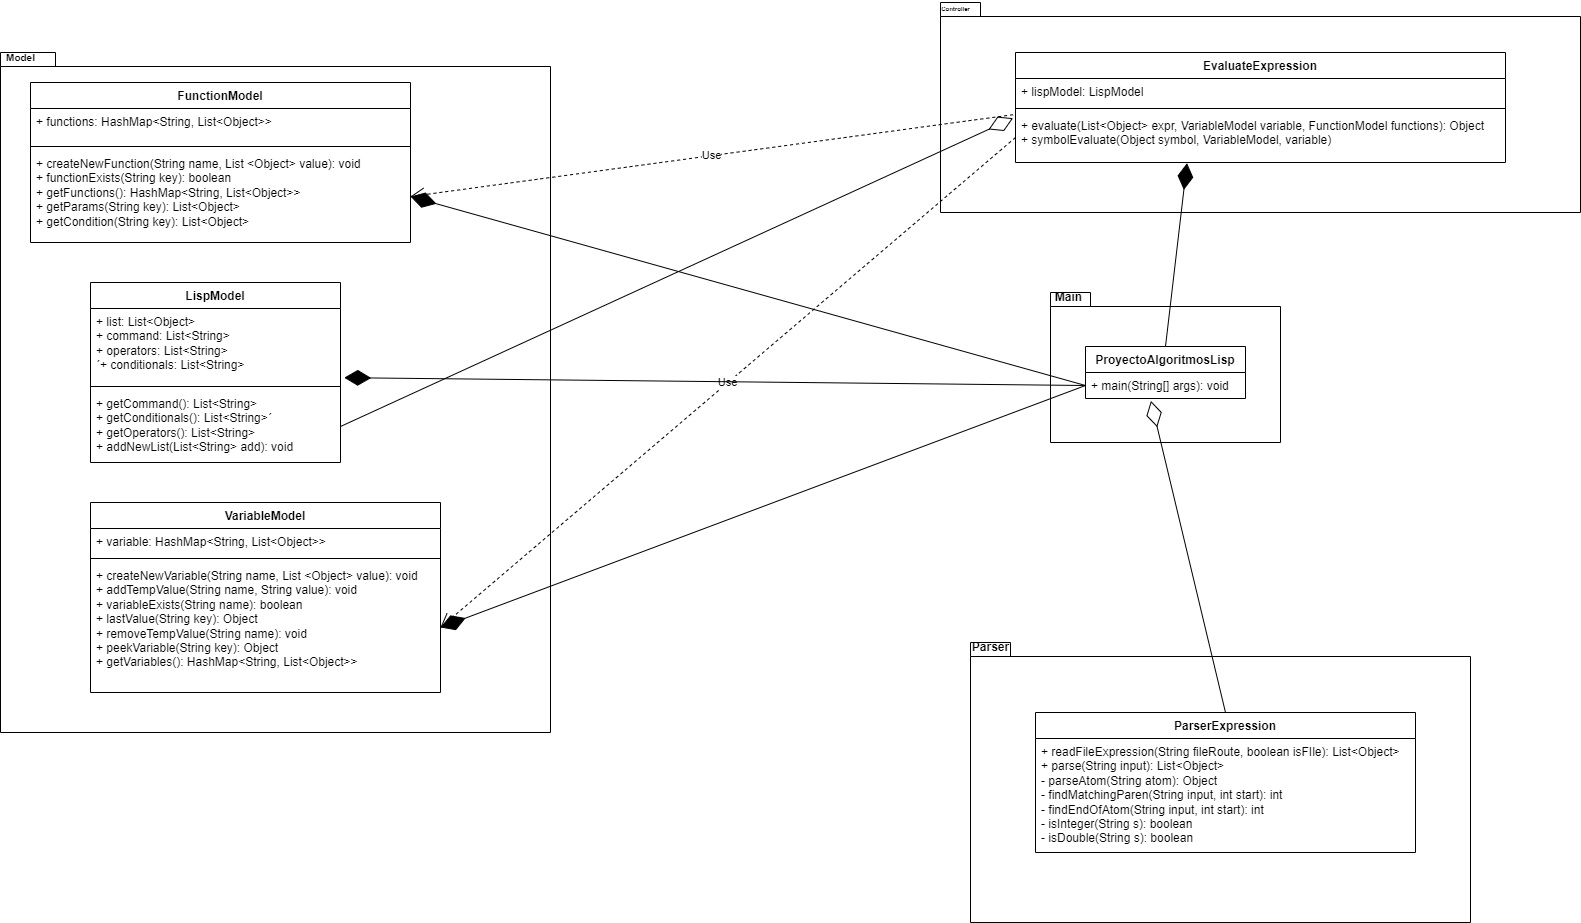

The diagram above was exported from draw.io. Its source (the exported page's mxGraphModel, read from the mxfile embedded in the PNG):
<mxGraphModel dx="1986" dy="1146" grid="1" gridSize="10" guides="1" tooltips="1" connect="1" arrows="1" fold="1" page="1" pageScale="1" pageWidth="850" pageHeight="1100" math="0" shadow="0">
  <root>
    <mxCell id="0" />
    <mxCell id="1" parent="0" />
    <mxCell id="ESx3xYkqNVzeQ60ivgDG-2" value="" style="shape=folder;fontStyle=1;spacingTop=10;tabWidth=40;tabHeight=14;tabPosition=left;html=1;whiteSpace=wrap;" vertex="1" parent="1">
      <mxGeometry x="1020" y="730" width="500" height="280" as="geometry" />
    </mxCell>
    <mxCell id="ESx3xYkqNVzeQ60ivgDG-3" value="&lt;br&gt;" style="shape=folder;fontStyle=1;spacingTop=10;tabWidth=40;tabHeight=14;tabPosition=left;html=1;whiteSpace=wrap;" vertex="1" parent="1">
      <mxGeometry x="990" y="90" width="640" height="210" as="geometry" />
    </mxCell>
    <mxCell id="ESx3xYkqNVzeQ60ivgDG-4" value="" style="shape=folder;fontStyle=1;spacingTop=10;tabWidth=40;tabHeight=14;tabPosition=left;html=1;whiteSpace=wrap;" vertex="1" parent="1">
      <mxGeometry x="1100" y="380" width="230" height="150" as="geometry" />
    </mxCell>
    <mxCell id="ESx3xYkqNVzeQ60ivgDG-1" value="" style="shape=folder;fontStyle=1;spacingTop=10;tabWidth=40;tabHeight=14;tabPosition=left;html=1;whiteSpace=wrap;" vertex="1" parent="1">
      <mxGeometry x="50" y="140" width="550" height="680" as="geometry" />
    </mxCell>
    <mxCell id="ESx3xYkqNVzeQ60ivgDG-5" value="Model" style="text;align=center;fontStyle=1;verticalAlign=middle;spacingLeft=3;spacingRight=3;strokeColor=none;rotatable=0;points=[[0,0.5],[1,0.5]];portConstraint=eastwest;html=1;fontSize=10;" vertex="1" parent="1">
      <mxGeometry x="60" y="140" width="20" height="10" as="geometry" />
    </mxCell>
    <mxCell id="ESx3xYkqNVzeQ60ivgDG-6" value="FunctionModel" style="swimlane;fontStyle=1;align=center;verticalAlign=top;childLayout=stackLayout;horizontal=1;startSize=26;horizontalStack=0;resizeParent=1;resizeParentMax=0;resizeLast=0;collapsible=1;marginBottom=0;whiteSpace=wrap;html=1;" vertex="1" parent="1">
      <mxGeometry x="80" y="170" width="380" height="160" as="geometry" />
    </mxCell>
    <mxCell id="ESx3xYkqNVzeQ60ivgDG-7" value="+ functions: HashMap&amp;lt;String, List&amp;lt;Object&amp;gt;&amp;gt;" style="text;strokeColor=none;fillColor=none;align=left;verticalAlign=top;spacingLeft=4;spacingRight=4;overflow=hidden;rotatable=0;points=[[0,0.5],[1,0.5]];portConstraint=eastwest;whiteSpace=wrap;html=1;" vertex="1" parent="ESx3xYkqNVzeQ60ivgDG-6">
      <mxGeometry y="26" width="380" height="34" as="geometry" />
    </mxCell>
    <mxCell id="ESx3xYkqNVzeQ60ivgDG-8" value="" style="line;strokeWidth=1;fillColor=none;align=left;verticalAlign=middle;spacingTop=-1;spacingLeft=3;spacingRight=3;rotatable=0;labelPosition=right;points=[];portConstraint=eastwest;strokeColor=inherit;" vertex="1" parent="ESx3xYkqNVzeQ60ivgDG-6">
      <mxGeometry y="60" width="380" height="8" as="geometry" />
    </mxCell>
    <mxCell id="ESx3xYkqNVzeQ60ivgDG-9" value="+ createNewFunction(String name, List &amp;lt;Object&amp;gt; value): void&lt;br&gt;+ functionExists(String key): boolean&amp;nbsp;&lt;br&gt;+ getFunctions(): HashMap&amp;lt;String, List&amp;lt;Object&amp;gt;&amp;gt;&lt;br&gt;+ getParams(String key): List&amp;lt;Object&amp;gt;&lt;br&gt;+ getCondition(String key): List&amp;lt;Object&amp;gt;" style="text;strokeColor=none;fillColor=none;align=left;verticalAlign=top;spacingLeft=4;spacingRight=4;overflow=hidden;rotatable=0;points=[[0,0.5],[1,0.5]];portConstraint=eastwest;whiteSpace=wrap;html=1;" vertex="1" parent="ESx3xYkqNVzeQ60ivgDG-6">
      <mxGeometry y="68" width="380" height="92" as="geometry" />
    </mxCell>
    <mxCell id="ESx3xYkqNVzeQ60ivgDG-10" value="LispModel" style="swimlane;fontStyle=1;align=center;verticalAlign=top;childLayout=stackLayout;horizontal=1;startSize=26;horizontalStack=0;resizeParent=1;resizeParentMax=0;resizeLast=0;collapsible=1;marginBottom=0;whiteSpace=wrap;html=1;" vertex="1" parent="1">
      <mxGeometry x="140" y="370" width="250" height="180" as="geometry" />
    </mxCell>
    <mxCell id="ESx3xYkqNVzeQ60ivgDG-11" value="+ list: List&amp;lt;Object&amp;gt;&lt;br&gt;+ command: List&amp;lt;String&amp;gt;&lt;br&gt;+ operators: List&amp;lt;String&amp;gt;&lt;br&gt;´+ conditionals: List&amp;lt;String&amp;gt;" style="text;strokeColor=none;fillColor=none;align=left;verticalAlign=top;spacingLeft=4;spacingRight=4;overflow=hidden;rotatable=0;points=[[0,0.5],[1,0.5]];portConstraint=eastwest;whiteSpace=wrap;html=1;" vertex="1" parent="ESx3xYkqNVzeQ60ivgDG-10">
      <mxGeometry y="26" width="250" height="74" as="geometry" />
    </mxCell>
    <mxCell id="ESx3xYkqNVzeQ60ivgDG-12" value="" style="line;strokeWidth=1;fillColor=none;align=left;verticalAlign=middle;spacingTop=-1;spacingLeft=3;spacingRight=3;rotatable=0;labelPosition=right;points=[];portConstraint=eastwest;strokeColor=inherit;" vertex="1" parent="ESx3xYkqNVzeQ60ivgDG-10">
      <mxGeometry y="100" width="250" height="8" as="geometry" />
    </mxCell>
    <mxCell id="ESx3xYkqNVzeQ60ivgDG-13" value="+ getCommand(): List&amp;lt;String&amp;gt;&lt;br&gt;+ getConditionals(): List&amp;lt;String&amp;gt;´&lt;br&gt;+ getOperators(): List&amp;lt;String&amp;gt;&lt;br&gt;+ addNewList(List&amp;lt;String&amp;gt; add): void" style="text;strokeColor=none;fillColor=none;align=left;verticalAlign=top;spacingLeft=4;spacingRight=4;overflow=hidden;rotatable=0;points=[[0,0.5],[1,0.5]];portConstraint=eastwest;whiteSpace=wrap;html=1;" vertex="1" parent="ESx3xYkqNVzeQ60ivgDG-10">
      <mxGeometry y="108" width="250" height="72" as="geometry" />
    </mxCell>
    <mxCell id="ESx3xYkqNVzeQ60ivgDG-14" value="VariableModel" style="swimlane;fontStyle=1;align=center;verticalAlign=top;childLayout=stackLayout;horizontal=1;startSize=26;horizontalStack=0;resizeParent=1;resizeParentMax=0;resizeLast=0;collapsible=1;marginBottom=0;whiteSpace=wrap;html=1;" vertex="1" parent="1">
      <mxGeometry x="140" y="590" width="350" height="190" as="geometry" />
    </mxCell>
    <mxCell id="ESx3xYkqNVzeQ60ivgDG-15" value="+ variable: HashMap&amp;lt;String, List&amp;lt;Object&amp;gt;&amp;gt;" style="text;strokeColor=none;fillColor=none;align=left;verticalAlign=top;spacingLeft=4;spacingRight=4;overflow=hidden;rotatable=0;points=[[0,0.5],[1,0.5]];portConstraint=eastwest;whiteSpace=wrap;html=1;" vertex="1" parent="ESx3xYkqNVzeQ60ivgDG-14">
      <mxGeometry y="26" width="350" height="26" as="geometry" />
    </mxCell>
    <mxCell id="ESx3xYkqNVzeQ60ivgDG-16" value="" style="line;strokeWidth=1;fillColor=none;align=left;verticalAlign=middle;spacingTop=-1;spacingLeft=3;spacingRight=3;rotatable=0;labelPosition=right;points=[];portConstraint=eastwest;strokeColor=inherit;" vertex="1" parent="ESx3xYkqNVzeQ60ivgDG-14">
      <mxGeometry y="52" width="350" height="8" as="geometry" />
    </mxCell>
    <mxCell id="ESx3xYkqNVzeQ60ivgDG-17" value="+ createNewVariable(String name, List &amp;lt;Object&amp;gt; value): void&lt;br&gt;+ addTempValue(String name, String value): void&lt;br&gt;+ variableExists(String name): boolean&amp;nbsp;&lt;br&gt;+ lastValue(String key): Object&lt;br&gt;+ removeTempValue(String name): void&lt;br&gt;+ peekVariable(String key): Object&amp;nbsp;&lt;br&gt;+ getVariables(): HashMap&amp;lt;String, List&amp;lt;Object&amp;gt;&amp;gt;" style="text;strokeColor=none;fillColor=none;align=left;verticalAlign=top;spacingLeft=4;spacingRight=4;overflow=hidden;rotatable=0;points=[[0,0.5],[1,0.5]];portConstraint=eastwest;whiteSpace=wrap;html=1;" vertex="1" parent="ESx3xYkqNVzeQ60ivgDG-14">
      <mxGeometry y="60" width="350" height="130" as="geometry" />
    </mxCell>
    <mxCell id="ESx3xYkqNVzeQ60ivgDG-18" value="EvaluateExpression" style="swimlane;fontStyle=1;align=center;verticalAlign=top;childLayout=stackLayout;horizontal=1;startSize=26;horizontalStack=0;resizeParent=1;resizeParentMax=0;resizeLast=0;collapsible=1;marginBottom=0;whiteSpace=wrap;html=1;" vertex="1" parent="1">
      <mxGeometry x="1065" y="140" width="490" height="110" as="geometry" />
    </mxCell>
    <mxCell id="ESx3xYkqNVzeQ60ivgDG-19" value="+ lispModel: LispModel" style="text;strokeColor=none;fillColor=none;align=left;verticalAlign=top;spacingLeft=4;spacingRight=4;overflow=hidden;rotatable=0;points=[[0,0.5],[1,0.5]];portConstraint=eastwest;whiteSpace=wrap;html=1;" vertex="1" parent="ESx3xYkqNVzeQ60ivgDG-18">
      <mxGeometry y="26" width="490" height="26" as="geometry" />
    </mxCell>
    <mxCell id="ESx3xYkqNVzeQ60ivgDG-20" value="" style="line;strokeWidth=1;fillColor=none;align=left;verticalAlign=middle;spacingTop=-1;spacingLeft=3;spacingRight=3;rotatable=0;labelPosition=right;points=[];portConstraint=eastwest;strokeColor=inherit;" vertex="1" parent="ESx3xYkqNVzeQ60ivgDG-18">
      <mxGeometry y="52" width="490" height="8" as="geometry" />
    </mxCell>
    <mxCell id="ESx3xYkqNVzeQ60ivgDG-21" value="+ evaluate(List&amp;lt;Object&amp;gt; expr, VariableModel variable, FunctionModel functions): Object&amp;nbsp;&lt;br&gt;+ symbolEvaluate(Object symbol, VariableModel, variable)" style="text;strokeColor=none;fillColor=none;align=left;verticalAlign=top;spacingLeft=4;spacingRight=4;overflow=hidden;rotatable=0;points=[[0,0.5],[1,0.5]];portConstraint=eastwest;whiteSpace=wrap;html=1;" vertex="1" parent="ESx3xYkqNVzeQ60ivgDG-18">
      <mxGeometry y="60" width="490" height="50" as="geometry" />
    </mxCell>
    <mxCell id="ESx3xYkqNVzeQ60ivgDG-22" value="ParserExpression" style="swimlane;fontStyle=1;align=center;verticalAlign=top;childLayout=stackLayout;horizontal=1;startSize=26;horizontalStack=0;resizeParent=1;resizeParentMax=0;resizeLast=0;collapsible=1;marginBottom=0;whiteSpace=wrap;html=1;" vertex="1" parent="1">
      <mxGeometry x="1085" y="800" width="380" height="140" as="geometry" />
    </mxCell>
    <mxCell id="ESx3xYkqNVzeQ60ivgDG-25" value="+ readFileExpression(String fileRoute, boolean isFIle): List&amp;lt;Object&amp;gt;&lt;br&gt;+ parse(String input): List&amp;lt;Object&amp;gt;&lt;br&gt;- parseAtom(String atom): Object&lt;br&gt;- findMatchingParen(String input, int start): int&lt;br&gt;- findEndOfAtom(String input, int start): int&lt;br&gt;- isInteger(String s): boolean&lt;br&gt;- isDouble(String s): boolean" style="text;strokeColor=none;fillColor=none;align=left;verticalAlign=top;spacingLeft=4;spacingRight=4;overflow=hidden;rotatable=0;points=[[0,0.5],[1,0.5]];portConstraint=eastwest;whiteSpace=wrap;html=1;" vertex="1" parent="ESx3xYkqNVzeQ60ivgDG-22">
      <mxGeometry y="26" width="380" height="114" as="geometry" />
    </mxCell>
    <mxCell id="ESx3xYkqNVzeQ60ivgDG-26" value="ProyectoAlgoritmosLisp" style="swimlane;fontStyle=1;align=center;verticalAlign=top;childLayout=stackLayout;horizontal=1;startSize=26;horizontalStack=0;resizeParent=1;resizeParentMax=0;resizeLast=0;collapsible=1;marginBottom=0;whiteSpace=wrap;html=1;" vertex="1" parent="1">
      <mxGeometry x="1135" y="434" width="160" height="52" as="geometry" />
    </mxCell>
    <mxCell id="ESx3xYkqNVzeQ60ivgDG-29" value="+ main(String[] args): void" style="text;strokeColor=none;fillColor=none;align=left;verticalAlign=top;spacingLeft=4;spacingRight=4;overflow=hidden;rotatable=0;points=[[0,0.5],[1,0.5]];portConstraint=eastwest;whiteSpace=wrap;html=1;" vertex="1" parent="ESx3xYkqNVzeQ60ivgDG-26">
      <mxGeometry y="26" width="160" height="26" as="geometry" />
    </mxCell>
    <mxCell id="ESx3xYkqNVzeQ60ivgDG-30" value="Use" style="endArrow=open;endSize=12;dashed=1;html=1;rounded=0;entryX=1;entryY=0.5;entryDx=0;entryDy=0;exitX=0;exitY=0.5;exitDx=0;exitDy=0;" edge="1" parent="1" source="ESx3xYkqNVzeQ60ivgDG-21" target="ESx3xYkqNVzeQ60ivgDG-17">
      <mxGeometry width="160" relative="1" as="geometry">
        <mxPoint x="820" y="434" as="sourcePoint" />
        <mxPoint x="980" y="434" as="targetPoint" />
      </mxGeometry>
    </mxCell>
    <mxCell id="ESx3xYkqNVzeQ60ivgDG-32" value="Use" style="endArrow=open;endSize=12;dashed=1;html=1;rounded=0;entryX=1;entryY=0.5;entryDx=0;entryDy=0;exitX=-0.005;exitY=0.044;exitDx=0;exitDy=0;exitPerimeter=0;" edge="1" parent="1" source="ESx3xYkqNVzeQ60ivgDG-21" target="ESx3xYkqNVzeQ60ivgDG-9">
      <mxGeometry width="160" relative="1" as="geometry">
        <mxPoint x="680" y="290" as="sourcePoint" />
        <mxPoint x="840" y="290" as="targetPoint" />
      </mxGeometry>
    </mxCell>
    <mxCell id="ESx3xYkqNVzeQ60ivgDG-33" value="" style="endArrow=diamondThin;endFill=0;endSize=24;html=1;rounded=0;entryX=-0.005;entryY=0.114;entryDx=0;entryDy=0;entryPerimeter=0;exitX=1;exitY=0.5;exitDx=0;exitDy=0;" edge="1" parent="1" source="ESx3xYkqNVzeQ60ivgDG-13" target="ESx3xYkqNVzeQ60ivgDG-21">
      <mxGeometry width="160" relative="1" as="geometry">
        <mxPoint x="460" y="500" as="sourcePoint" />
        <mxPoint x="620" y="500" as="targetPoint" />
      </mxGeometry>
    </mxCell>
    <mxCell id="ESx3xYkqNVzeQ60ivgDG-35" value="Parser" style="text;align=center;fontStyle=1;verticalAlign=middle;spacingLeft=3;spacingRight=3;strokeColor=none;rotatable=0;points=[[0,0.5],[1,0.5]];portConstraint=eastwest;html=1;" vertex="1" parent="1">
      <mxGeometry x="1030" y="730" width="20" height="10" as="geometry" />
    </mxCell>
    <mxCell id="ESx3xYkqNVzeQ60ivgDG-36" value="Main" style="text;align=center;fontStyle=1;verticalAlign=middle;spacingLeft=3;spacingRight=3;strokeColor=none;rotatable=0;points=[[0,0.5],[1,0.5]];portConstraint=eastwest;html=1;" vertex="1" parent="1">
      <mxGeometry x="1100" y="380" width="35" height="9" as="geometry" />
    </mxCell>
    <mxCell id="ESx3xYkqNVzeQ60ivgDG-37" value="&lt;font style=&quot;font-size: 6px;&quot;&gt;Controller&lt;/font&gt;" style="text;align=center;fontStyle=1;verticalAlign=middle;spacingLeft=3;spacingRight=3;strokeColor=none;rotatable=0;points=[[0,0.5],[1,0.5]];portConstraint=eastwest;html=1;" vertex="1" parent="1">
      <mxGeometry x="990" y="90" width="30" height="10" as="geometry" />
    </mxCell>
    <mxCell id="ESx3xYkqNVzeQ60ivgDG-38" value="" style="endArrow=diamondThin;endFill=1;endSize=24;html=1;rounded=0;entryX=0.35;entryY=1.013;entryDx=0;entryDy=0;entryPerimeter=0;exitX=0.5;exitY=0;exitDx=0;exitDy=0;" edge="1" parent="1" source="ESx3xYkqNVzeQ60ivgDG-26" target="ESx3xYkqNVzeQ60ivgDG-21">
      <mxGeometry width="160" relative="1" as="geometry">
        <mxPoint x="1120" y="390" as="sourcePoint" />
        <mxPoint x="1280" y="390" as="targetPoint" />
      </mxGeometry>
    </mxCell>
    <mxCell id="ESx3xYkqNVzeQ60ivgDG-39" value="" style="endArrow=diamondThin;endFill=0;endSize=24;html=1;rounded=0;entryX=0.409;entryY=1.094;entryDx=0;entryDy=0;entryPerimeter=0;exitX=0.5;exitY=0;exitDx=0;exitDy=0;" edge="1" parent="1" source="ESx3xYkqNVzeQ60ivgDG-22" target="ESx3xYkqNVzeQ60ivgDG-29">
      <mxGeometry width="160" relative="1" as="geometry">
        <mxPoint x="1180" y="740" as="sourcePoint" />
        <mxPoint x="1340" y="740" as="targetPoint" />
      </mxGeometry>
    </mxCell>
    <mxCell id="ESx3xYkqNVzeQ60ivgDG-40" value="" style="endArrow=diamondThin;endFill=1;endSize=24;html=1;rounded=0;entryX=1;entryY=0.5;entryDx=0;entryDy=0;exitX=0;exitY=0.5;exitDx=0;exitDy=0;" edge="1" parent="1" source="ESx3xYkqNVzeQ60ivgDG-29" target="ESx3xYkqNVzeQ60ivgDG-9">
      <mxGeometry width="160" relative="1" as="geometry">
        <mxPoint x="910" y="470" as="sourcePoint" />
        <mxPoint x="1070" y="470" as="targetPoint" />
      </mxGeometry>
    </mxCell>
    <mxCell id="ESx3xYkqNVzeQ60ivgDG-41" value="" style="endArrow=diamondThin;endFill=1;endSize=24;html=1;rounded=0;entryX=1.015;entryY=0.935;entryDx=0;entryDy=0;entryPerimeter=0;exitX=0;exitY=0.5;exitDx=0;exitDy=0;" edge="1" parent="1" source="ESx3xYkqNVzeQ60ivgDG-29" target="ESx3xYkqNVzeQ60ivgDG-11">
      <mxGeometry width="160" relative="1" as="geometry">
        <mxPoint x="940" y="580" as="sourcePoint" />
        <mxPoint x="1100" y="580" as="targetPoint" />
      </mxGeometry>
    </mxCell>
    <mxCell id="ESx3xYkqNVzeQ60ivgDG-42" value="" style="endArrow=diamondThin;endFill=1;endSize=24;html=1;rounded=0;entryX=1;entryY=0.5;entryDx=0;entryDy=0;exitX=0;exitY=0.5;exitDx=0;exitDy=0;" edge="1" parent="1" source="ESx3xYkqNVzeQ60ivgDG-29" target="ESx3xYkqNVzeQ60ivgDG-17">
      <mxGeometry width="160" relative="1" as="geometry">
        <mxPoint x="890" y="560" as="sourcePoint" />
        <mxPoint x="1050" y="560" as="targetPoint" />
      </mxGeometry>
    </mxCell>
  </root>
</mxGraphModel>